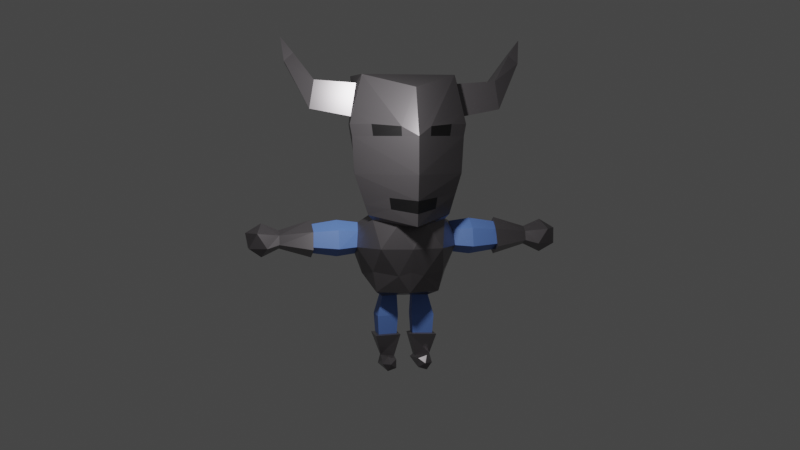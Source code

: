 # Source: KnightCharacter.blend  (saved by Blender 2.83.19; exported with 4.5.12 LTS)
import bpy
from mathutils import Matrix  # noqa: F401  (used for matrix-valued properties, if any)

bpy.ops.wm.read_factory_settings(use_empty=True)
scene = bpy.context.scene
scene.name = 'Idle'

# ---- collections
col_knightcharacter = bpy.data.collections.new('KnightCharacter'); scene.collection.children.link(col_knightcharacter)

# ---- materials (node trees are filled in below, after node groups)
mat_armor_color = bpy.data.materials.new('Armor Color')
mat_armor_color.use_transparent_shadow = False
mat_eyemouthcolor = bpy.data.materials.new('EyeMouthColor')
mat_eyemouthcolor.use_transparent_shadow = False
mat_highlights = bpy.data.materials.new('Highlights')
mat_highlights.use_transparent_shadow = False

# ---- material node trees
mat_armor_color.use_nodes = True; mat_armor_color.node_tree.nodes.clear()
_N = mat_armor_color.node_tree.nodes; _L = mat_armor_color.node_tree.links
n0 = _N.new('ShaderNodeBsdfPrincipled'); n0.name = 'Principled BSDF'; n0.location = (10, 300)
n0.distribution = 'GGX'
n0.subsurface_method = 'BURLEY'
n0.inputs[0].default_value = (0.1812, 0.1683, 0.1779, 1.0)
n0.inputs[1].default_value = 0.6955
n0.inputs[2].default_value = 0.3136
n0.inputs[3].default_value = 1.45
n0.inputs[27].default_value = (0.0, 0.0, 0.0, 1.0)
n0.inputs[28].default_value = 1.0
n1 = _N.new('ShaderNodeOutputMaterial'); n1.name = 'Material Output'; n1.location = (300, 300)
_L.new(n0.outputs[0], n1.inputs[0])
n1.is_active_output = True
mat_eyemouthcolor.use_nodes = True; mat_eyemouthcolor.node_tree.nodes.clear()
_N = mat_eyemouthcolor.node_tree.nodes; _L = mat_eyemouthcolor.node_tree.links
n0 = _N.new('ShaderNodeBsdfPrincipled'); n0.name = 'Principled BSDF'; n0.location = (10, 300)
n0.distribution = 'GGX'
n0.subsurface_method = 'BURLEY'
n0.inputs[0].default_value = (0.005605, 0.005182, 0.005605, 1.0)
n0.inputs[3].default_value = 1.45
n0.inputs[27].default_value = (0.0, 0.0, 0.0, 1.0)
n0.inputs[28].default_value = 1.0
n1 = _N.new('ShaderNodeOutputMaterial'); n1.name = 'Material Output'; n1.location = (300, 300)
_L.new(n0.outputs[0], n1.inputs[0])
n1.is_active_output = True
mat_highlights.use_nodes = True; mat_highlights.node_tree.nodes.clear()
_N = mat_highlights.node_tree.nodes; _L = mat_highlights.node_tree.links
n0 = _N.new('ShaderNodeBsdfPrincipled'); n0.name = 'Principled BSDF'; n0.location = (10, 300)
n0.distribution = 'GGX'
n0.subsurface_method = 'BURLEY'
n0.inputs[0].default_value = (0.1195, 0.2307, 0.6105, 1.0)
n0.inputs[3].default_value = 1.45
n0.inputs[27].default_value = (0.0, 0.0, 0.0, 1.0)
n0.inputs[28].default_value = 1.0
n1 = _N.new('ShaderNodeOutputMaterial'); n1.name = 'Material Output'; n1.location = (300, 300)
_L.new(n0.outputs[0], n1.inputs[0])
n1.is_active_output = True

# ---- world
world_world = bpy.data.worlds.new('World'); scene.world = world_world
world_world.use_nodes = True; world_world.node_tree.nodes.clear()
_N = world_world.node_tree.nodes; _L = world_world.node_tree.links
n0 = _N.new('ShaderNodeOutputWorld'); n0.name = 'World Output'; n0.location = (300, 300)
n1 = _N.new('ShaderNodeBackground'); n1.name = 'Background'; n1.location = (10, 300)
n1.inputs[0].default_value = (0.05088, 0.05088, 0.05088, 1.0)
_L.new(n1.outputs[0], n0.inputs[0])
n0.is_active_output = True
world_world.color = (0.05088, 0.05088, 0.05088)
world_world.use_sun_shadow = False
world_world.sun_shadow_jitter_overblur = 0.0

# ---- cameras
cam_camera = bpy.data.cameras.new('Camera')

# ---- lights
light_point = bpy.data.lights.new('Point', 'POINT')
light_point.transmission_factor = 0.0
light_point.energy = 500.0
light_point.shadow_soft_size = 0.25
light_point.shadow_maximum_resolution = 0.006
light_point.use_absolute_resolution = True

# ---- meshes
me_cube_001 = bpy.data.meshes.new('Cube.001')
me_cube_001.from_pydata([(0.5751, 0.8228, 4.688), (0.6093, 1.0, 4.16), (0.5208, 0.8622, 3.486), (0.5623, -0.3727, 2.938), (0.6891, 0.3333, 4.826), (0.6395, -0.3333, 4.826), (0.6402, 0.3333, 3.493), (0.7434, -0.3333, 3.493), (0.6402, 0.3333, 4.16), (0.8038, -0.3333, 4.16), (0.6524, 0.3333, 4.326), (0.7627, -0.3333, 4.326), (0.6769, 0.3333, 4.66), (0.6806, -0.3333, 4.66), (0.6993, 0.2171, 4.71), (0.7023, 0.2171, 4.264), (0.776, -0.2285, 4.264), (0.7018, -0.2285, 4.71), (1.257, 0.2373, 4.755), (1.259, 0.2373, 4.366), (1.324, -0.1518, 4.366), (1.259, -0.1518, 4.755), (1.512, 0.1636, 5.118), (1.62, 0.1784, 4.991), (1.641, 0.02083, 5.009), (1.512, 0.04493, 5.119), (1.679, 0.1222, 5.34), (0.7736, -0.3333, 4.001), (0.5467, -0.5466, 4.16), (0.5261, -0.5466, 4.001), (0.1995, -0.8333, 4.129), (0.1934, -0.8333, 4.001), (0.2005, -0.6169, 2.814), (0.0, 0.7178, 2.977), (-0.5751, 0.8228, 4.688), (0.0, 0.8228, 4.688), (0.0, -0.8066, 4.642), (-0.6093, 1.0, 4.16), (-0.5208, 0.8622, 3.486), (0.0, -1.0, 3.493), (0.0, 1.0, 4.16), (0.0, 0.8622, 3.486), (-0.5623, -0.3727, 2.938), (-0.6891, 0.3333, 4.826), (-0.6395, -0.3333, 4.826), (0.0, 0.3333, 4.826), (0.0, -0.3333, 4.826), (-0.6402, 0.3333, 3.493), (-0.7434, -0.3333, 3.493), (-0.6402, 0.3333, 4.16), (-0.8038, -0.3333, 4.16), (-0.6524, 0.3333, 4.326), (-0.7627, -0.3333, 4.326), (-0.6769, 0.3333, 4.66), (-0.6806, -0.3333, 4.66), (-0.6993, 0.2171, 4.71), (-0.7023, 0.2171, 4.264), (-0.776, -0.2285, 4.264), (-0.7018, -0.2285, 4.71), (-1.257, 0.2373, 4.755), (-1.259, 0.2373, 4.366), (-1.324, -0.1518, 4.366), (-1.259, -0.1518, 4.755), (-1.512, 0.1636, 5.118), (-1.62, 0.1784, 4.991), (-1.641, 0.02083, 5.009), (-1.512, 0.04493, 5.119), (-1.679, 0.1222, 5.34), (-0.4991, -0.3626, 2.871), (-0.7736, -0.3333, 4.001), (0.0, -1.0, 4.001), (-0.5467, -0.5466, 4.16), (-0.5261, -0.5466, 4.001), (-0.1995, -0.8333, 4.129), (-0.1934, -0.8333, 4.001), (-0.3618, 0.294, 2.938), (-0.2005, -0.6169, 2.814), (0.0, -0.609, 2.81), (0.6529, -0.353, 3.215), (0.0, -0.9606, 3.153), (0.6076, -0.3629, 3.077), (0.0, -0.9409, 2.983), (0.3264, -0.6568, 3.184), (0.3038, -0.6519, 3.03), (-0.6529, -0.353, 3.215), (-0.6076, -0.3629, 3.077), (-0.3264, -0.6568, 3.184), (-0.3038, -0.6519, 3.03), (0.4914, -0.3336, 2.162), (0.4914, 0.3336, 2.162), (0.2005, 0.5269, 2.814), (0.6487, 0.0, 2.814), (0.4349, -0.2797, 1.873), (0.1714, -0.5134, 2.112), (0.5887, 5.406e-10, 2.112), (0.291, 0.2797, 1.873), (0.1714, 0.4515, 2.146), (0.6898, -0.2047, 2.49), (0.6898, 0.2047, 2.49), (0.4263, -0.5802, 2.49), (0.4263, 0.5097, 2.49), (0.4991, -0.3626, 2.871), (0.4247, 0.3626, 2.871), (0.9394, 0.2652, 2.472), (0.9412, -1.397e-09, 2.851), (0.9394, -0.2652, 2.472), (0.6692, -0.1556, 2.705), (0.9403, -0.2016, 2.724), (0.6692, 0.1556, 2.705), (0.9403, 0.2016, 2.724), (0.6898, 6.993e-10, 2.383), (0.9394, 0.0, 2.348), (1.278, 0.2243, 2.49), (1.279, -0.1705, 2.704), (1.279, 0.1705, 2.704), (1.295, -1.397e-09, 2.857), (1.293, -0.2727, 2.467), (1.293, 0.0, 2.34), (1.735, 0.1333, 2.532), (1.735, -0.1333, 2.532), (1.736, 0.1013, 2.659), (1.972, -0.006855, 2.358), (2.147, -0.1229, 2.486), (1.905, -0.1946, 2.486), (1.734, -0.006855, 2.472), (1.905, 0.1809, 2.486), (2.147, 0.1092, 2.486), (2.039, -0.1946, 2.693), (1.736, -0.1013, 2.659), (2.039, 0.1809, 2.693), (2.188, -0.006855, 2.693), (1.972, -0.006855, 2.821), (1.736, -1.029e-07, 2.722), (0.109, -0.06715, 1.797), (0.109, 0.06715, 1.797), (0.3221, -0.1146, 1.798), (0.3221, 0.1146, 1.798), (0.09818, -0.09325, 1.521), (0.09818, 0.09325, 1.521), (0.3942, -0.1592, 1.522), (0.3942, 0.1592, 1.522), (0.3618, 0.294, 2.938), (0.4621, -0.03938, 2.938), (0.1141, -0.08325, 1.263), (0.1141, 0.08325, 1.263), (0.3783, -0.1421, 1.264), (0.3783, 0.1421, 1.264), (0.06591, -0.1136, 1.25), (0.06591, 0.1136, 1.25), (0.4265, -0.1938, 1.252), (0.4265, 0.1938, 1.252), (0.152, -0.08829, 0.9489), (0.1461, 0.06308, 0.9381), (0.3463, -0.1076, 0.9731), (0.3146, 0.1076, 0.9391), (0.2418, 0.1314, 0.8938), (0.3467, 0.1053, 0.8183), (0.2017, 0.1053, 0.7712), (0.112, 0.1053, 0.8946), (0.2745, -0.2649, 0.7709), (0.1562, -0.2649, 0.8093), (0.1562, -0.2649, 0.9337), (0.2745, -0.2649, 0.9721), (0.3475, -0.2649, 0.8715), (0.2418, -0.3261, 0.8715), (0.2491, -0.09797, 0.961), (1.29, 0.2098, 2.498), (1.292, -1.105e-09, 2.798), (1.29, -0.2098, 2.498), (1.291, -0.1595, 2.698), (1.291, 0.1595, 2.698), (1.29, 0.0, 2.4), (0.0, -0.9212, 2.813), (0.0, -0.3727, 2.938), (0.0, 0.0, 1.784), (-0.4914, -0.3336, 2.162), (0.0, -0.5398, 2.162), (0.0, 0.4779, 2.195), (-0.4914, 0.3336, 2.162), (-0.2005, 0.5269, 2.814), (-0.6487, 0.0, 2.814), (0.0, -0.4526, 1.873), (-0.4349, -0.2797, 1.873), (-0.1714, -0.5134, 2.112), (-0.5887, 5.406e-10, 2.112), (-0.291, 0.2797, 1.873), (0.0, 0.3907, 1.906), (-0.1714, 0.4515, 2.146), (-0.6898, -0.2047, 2.49), (-0.6898, 0.2047, 2.49), (0.0, -0.6725, 2.49), (-0.4263, -0.5802, 2.49), (-0.4263, 0.5097, 2.49), (0.0, 0.5886, 2.49), (0.0, 0.5097, 2.871), (-0.4247, 0.3626, 2.871), (-0.9394, 0.2652, 2.472), (-0.9412, -1.397e-09, 2.851), (-0.9394, -0.2652, 2.472), (-0.6692, -0.1556, 2.705), (-0.9403, -0.2016, 2.724), (-0.6692, 0.1556, 2.705), (-0.9403, 0.2016, 2.724), (-0.6898, 6.993e-10, 2.383), (-0.9394, 0.0, 2.348), (-1.278, 0.2243, 2.49), (-1.279, -0.1705, 2.704), (-1.279, 0.1705, 2.704), (-1.295, -1.397e-09, 2.857), (-1.293, -0.2727, 2.467), (-1.293, 0.0, 2.34), (-1.735, 0.1333, 2.532), (-1.735, -0.1333, 2.532), (-1.736, 0.1013, 2.659), (-1.972, -0.006855, 2.358), (-2.147, -0.1229, 2.486), (-1.905, -0.1946, 2.486), (-1.734, -0.006855, 2.472), (-1.905, 0.1809, 2.486), (-2.147, 0.1092, 2.486), (-2.039, -0.1946, 2.693), (-1.736, -0.1013, 2.659), (-2.039, 0.1809, 2.693), (-2.188, -0.006855, 2.693), (-1.972, -0.006855, 2.821), (-1.736, -1.029e-07, 2.722), (-0.109, -0.06715, 1.797), (-0.109, 0.06715, 1.797), (-0.3221, -0.1146, 1.798), (-0.3221, 0.1146, 1.798), (-0.09818, -0.09325, 1.521), (-0.09818, 0.09325, 1.521), (-0.3942, -0.1592, 1.522), (-0.3942, 0.1592, 1.522), (0.0, 0.4487, 2.938), (-0.4621, -0.03938, 2.938), (-0.1141, -0.08325, 1.263), (-0.1141, 0.08325, 1.263), (-0.3783, -0.1421, 1.264), (-0.3783, 0.1421, 1.264), (-0.06591, -0.1136, 1.25), (-0.06591, 0.1136, 1.25), (-0.4265, -0.1938, 1.252), (-0.4265, 0.1938, 1.252), (-0.152, -0.08829, 0.9489), (-0.1461, 0.06308, 0.9381), (-0.3463, -0.1076, 0.9731), (-0.3146, 0.1076, 0.9391), (-0.2418, 0.1314, 0.8938), (-0.3467, 0.1053, 0.8183), (-0.2017, 0.1053, 0.7712), (-0.112, 0.1053, 0.8946), (-0.2745, -0.2649, 0.7709), (-0.1562, -0.2649, 0.8093), (-0.1562, -0.2649, 0.9337), (-0.2745, -0.2649, 0.9721), (-0.3475, -0.2649, 0.8715), (-0.2418, -0.3261, 0.8715), (-0.2491, -0.09797, 0.961), (-1.29, 0.2098, 2.498), (-1.292, -1.105e-09, 2.798), (-1.29, -0.2098, 2.498), (-1.291, -0.1595, 2.698), (-1.291, 0.1595, 2.698), (-1.29, 0.0, 2.4)], [], [(40, 35, 0, 1), (9, 11, 13, 5, 36, 70, 30, 28), (5, 46, 36), (31, 30, 70), (33, 41, 2), (41, 40, 1, 2), (2, 1, 8, 6), (6, 8, 9, 27, 7), (33, 2, 6, 141), (141, 6, 7, 78, 80, 3, 142), (0, 35, 45, 4), (4, 45, 46, 5), (33, 141, 234), (1, 0, 4, 12, 10, 8), (10, 12, 14, 15), (4, 5, 13, 17, 14, 12), (15, 16, 11, 9, 8, 10), (16, 17, 13, 11), (14, 17, 21, 18), (18, 21, 25, 22), (16, 15, 19, 20), (15, 14, 18, 19), (17, 16, 20, 21), (25, 24, 26), (19, 18, 22, 23), (21, 20, 24, 25), (20, 19, 23, 24), (24, 23, 26), (22, 25, 26), (23, 22, 26), (7, 27, 29, 31, 70, 39), (27, 9, 28, 29), (29, 28, 30, 31), (32, 101, 3, 172, 77), (142, 3, 101), (40, 37, 34, 35), (50, 71, 73, 70, 36, 44, 54, 52), (44, 36, 46), (74, 70, 73), (33, 38, 41), (41, 38, 37, 40), (38, 47, 49, 37), (47, 48, 69, 50, 49), (33, 75, 47, 38), (75, 235, 42, 85, 84, 48, 47), (34, 43, 45, 35), (43, 44, 46, 45), (33, 234, 75), (37, 49, 51, 53, 43, 34), (51, 56, 55, 53), (43, 53, 55, 58, 54, 44), (56, 51, 49, 50, 52, 57), (57, 52, 54, 58), (55, 59, 62, 58), (59, 63, 66, 62), (57, 61, 60, 56), (56, 60, 59, 55), (58, 62, 61, 57), (66, 67, 65), (60, 64, 63, 59), (62, 66, 65, 61), (61, 65, 64, 60), (65, 67, 64), (63, 67, 66), (64, 67, 63), (48, 39, 70, 74, 72, 69), (69, 72, 71, 50), (72, 74, 73, 71), (81, 87, 85, 42, 172), (172, 42, 68, 76, 77), (235, 68, 42), (39, 79, 82, 78, 7), (78, 82, 83, 80), (82, 79, 81, 83), (80, 83, 81, 172, 3), (39, 48, 84, 86, 79), (86, 84, 85, 87), (79, 86, 87, 81), (173, 3, 172), (234, 141, 142, 3, 173), (174, 133, 135, 92, 181), (88, 92, 94), (174, 186, 95, 136, 134), (88, 94, 97), (176, 93, 190), (89, 96, 100), (88, 97, 99), (89, 100, 98), (98, 102, 91, 108), (98, 100, 102), (100, 90, 102), (193, 194, 90), (190, 32, 77), (99, 101, 32), (99, 97, 101), (97, 106, 91, 101), (100, 193, 90), (100, 96, 193), (96, 177, 193), (190, 99, 32), (190, 93, 99), (93, 88, 99), (110, 98, 103, 111), (97, 94, 98, 110), (94, 89, 98), (95, 96, 89), (95, 186, 96), (186, 177, 96), (94, 95, 89), (94, 92, 95), (133, 174, 134), (181, 93, 176), (181, 92, 93), (92, 88, 93), (109, 104, 167, 170), (106, 97, 105, 107), (108, 91, 104, 109), (91, 106, 107, 104), (98, 108, 109, 103), (97, 110, 111, 105), (111, 103, 166, 171), (105, 111, 171, 168), (103, 109, 170, 166), (107, 105, 168, 169), (104, 107, 169, 167), (117, 112, 118, 124), (114, 115, 132, 120), (116, 117, 124, 119), (115, 113, 128, 132), (113, 116, 119, 128), (112, 114, 120, 118), (121, 122, 123), (122, 121, 126), (121, 123, 124), (121, 124, 125), (121, 125, 126), (122, 126, 130), (123, 122, 127), (124, 123, 128, 119), (125, 124, 118, 120), (126, 125, 129), (122, 130, 127), (123, 127, 128), (125, 120, 129), (126, 129, 130), (127, 130, 131), (128, 127, 131), (120, 132, 128, 131), (129, 120, 131), (130, 129, 131), (134, 136, 140, 138), (92, 135, 136, 95), (133, 134, 138, 137), (136, 135, 139, 140), (135, 133, 137, 139), (90, 194, 234), (90, 234, 141, 102), (101, 91, 142), (142, 91, 141), (91, 102, 141), (140, 139, 145, 146), (139, 137, 143, 145), (138, 140, 146, 144), (137, 138, 144, 143), (146, 145, 149, 150), (145, 143, 147, 149), (144, 146, 150, 148), (143, 144, 148, 147), (148, 150, 154, 152), (147, 148, 152, 151), (150, 149, 153, 154), (149, 147, 151, 165, 153), (155, 156, 157), (156, 155, 154), (155, 157, 158), (155, 158, 152), (155, 152, 154), (156, 154, 163), (157, 156, 159), (158, 157, 160), (152, 158, 161, 151), (154, 152, 165, 162, 153), (156, 163, 159), (157, 159, 160), (158, 160, 161), (152, 151, 161, 162, 165), (154, 153, 162, 163), (159, 163, 164), (160, 159, 164), (161, 160, 164), (162, 161, 164), (163, 162, 164), (169, 113, 115, 167), (116, 113, 169, 168), (171, 117, 116, 168), (112, 117, 171, 166), (114, 112, 166, 170), (115, 114, 170, 167), (173, 172, 42), (234, 173, 42, 235, 75), (174, 181, 182, 228, 226), (175, 184, 182), (174, 227, 229, 185, 186), (175, 188, 184), (176, 190, 183), (178, 192, 187), (175, 191, 188), (178, 189, 192), (189, 201, 180, 195), (189, 195, 192), (192, 195, 179), (193, 179, 194), (190, 77, 76), (191, 76, 68), (191, 68, 188), (188, 68, 180, 199), (192, 179, 193), (192, 193, 187), (187, 193, 177), (190, 76, 191), (190, 191, 183), (183, 191, 175), (203, 204, 196, 189), (188, 203, 189, 184), (184, 189, 178), (185, 178, 187), (185, 187, 186), (186, 187, 177), (184, 178, 185), (184, 185, 182), (226, 227, 174), (181, 176, 183), (181, 183, 182), (182, 183, 175), (202, 263, 260, 197), (199, 200, 198, 188), (201, 202, 197, 180), (180, 197, 200, 199), (189, 196, 202, 201), (188, 198, 204, 203), (204, 264, 259, 196), (198, 261, 264, 204), (196, 259, 263, 202), (200, 262, 261, 198), (197, 260, 262, 200), (210, 217, 211, 205), (207, 213, 225, 208), (209, 212, 217, 210), (208, 225, 221, 206), (206, 221, 212, 209), (205, 211, 213, 207), (214, 216, 215), (215, 219, 214), (214, 217, 216), (214, 218, 217), (214, 219, 218), (215, 223, 219), (216, 220, 215), (217, 212, 221, 216), (218, 213, 211, 217), (219, 222, 218), (215, 220, 223), (216, 221, 220), (218, 222, 213), (219, 223, 222), (220, 224, 223), (221, 224, 220), (213, 224, 221, 225), (222, 224, 213), (223, 224, 222), (227, 231, 233, 229), (182, 185, 229, 228), (226, 230, 231, 227), (229, 233, 232, 228), (228, 232, 230, 226), (179, 234, 194), (179, 195, 75, 234), (68, 235, 180), (235, 75, 180), (180, 75, 195), (233, 239, 238, 232), (232, 238, 236, 230), (231, 237, 239, 233), (230, 236, 237, 231), (239, 243, 242, 238), (238, 242, 240, 236), (237, 241, 243, 239), (236, 240, 241, 237), (241, 245, 247, 243), (240, 244, 245, 241), (243, 247, 246, 242), (242, 246, 258, 244, 240), (248, 250, 249), (249, 247, 248), (248, 251, 250), (248, 245, 251), (248, 247, 245), (249, 256, 247), (250, 252, 249), (251, 253, 250), (245, 244, 254, 251), (247, 246, 255, 258, 245), (249, 252, 256), (250, 253, 252), (251, 254, 253), (245, 258, 255, 254, 244), (247, 256, 255, 246), (252, 257, 256), (253, 257, 252), (254, 257, 253), (255, 257, 254), (256, 257, 255), (262, 260, 208, 206), (209, 261, 262, 206), (264, 261, 209, 210), (205, 259, 264, 210), (207, 263, 259, 205), (208, 260, 263, 207)])
me_cube_001.polygons.foreach_set('material_index', [0, 0, 0, 0, 0, 0, 0, 0, 0, 0, 0, 0, 0, 0, 0, 0, 0, 0, 0, 0, 0, 0, 0, 0, 0, 0, 0, 0, 0, 0, 0, 0, 1, 0, 0, 0, 0, 0, 0, 0, 0, 0, 0, 0, 0, 0, 0, 0, 0, 0, 0, 0, 0, 0, 0, 0, 0, 0, 0, 0, 0, 0, 0, 0, 0, 0, 0, 1, 0, 0, 0, 0, 0, 1, 0, 0, 0, 1, 0, 0, 0, 0, 0, 0, 0, 0, 0, 0, 0, 0, 0, 0, 0, 0, 0, 0, 0, 0, 0, 0, 0, 0, 2, 0, 0, 0, 0, 0, 0, 0, 0, 0, 0, 0, 2, 2, 2, 2, 2, 2, 2, 2, 2, 2, 2, 0, 0, 0, 0, 0, 0, 0, 0, 0, 0, 0, 0, 0, 0, 0, 0, 0, 0, 0, 0, 0, 0, 0, 0, 0, 2, 0, 2, 2, 2, 0, 0, 0, 0, 0, 2, 2, 2, 2, 0, 0, 0, 0, 0, 0, 0, 0, 0, 0, 0, 0, 0, 0, 0, 0, 0, 0, 0, 0, 0, 0, 0, 0, 0, 0, 0, 0, 0, 0, 0, 0, 0, 0, 0, 0, 0, 0, 0, 0, 0, 0, 0, 0, 0, 0, 0, 0, 0, 0, 0, 0, 0, 0, 0, 0, 0, 0, 2, 0, 0, 0, 0, 0, 0, 0, 0, 0, 0, 0, 2, 2, 2, 2, 2, 2, 2, 2, 2, 2, 2, 0, 0, 0, 0, 0, 0, 0, 0, 0, 0, 0, 0, 0, 0, 0, 0, 0, 0, 0, 0, 0, 0, 0, 0, 0, 2, 0, 2, 2, 2, 0, 0, 0, 0, 0, 2, 2, 2, 2, 0, 0, 0, 0, 0, 0, 0, 0, 0, 0, 0, 0, 0, 0, 0, 0, 0, 0, 0, 0, 0, 0, 0, 0, 0, 0, 0, 0, 0, 0, 0, 0, 0, 0])
_uv = me_cube_001.uv_layers.new(name='UVMap')
_uv.uv.foreach_set('vector', [0.5417, 0.375, 0.625, 0.375, 0.625, 0.5, 0.5417, 0.5, 0.5417, 0.6667, 0.5625, 0.6667, 0.6042, 0.6667, 0.625, 0.6667, 0.625, 0.75, 0.516, 0.75, 0.5338, 0.7292, 0.5417, 0.6933, 0.625, 0.6667, 0.75, 0.6667, 0.625, 0.75, 0.5, 0.7292, 0.5338, 0.7292, 0.5, 0.75, 0.375, 0.375, 0.4583, 0.375, 0.4583, 0.5, 0.4583, 0.375, 0.5417, 0.375, 0.5417, 0.5, 0.4583, 0.5, 0.4583, 0.5, 0.5417, 0.5, 0.5417, 0.5833, 0.4583, 0.5833, 0.4583, 0.5833, 0.5417, 0.5833, 0.5417, 0.6667, 0.5, 0.6667, 0.4583, 0.6667, 0.375, 0.5, 0.4583, 0.5, 0.4583, 0.5833, 0.375, 0.5833, 0.375, 0.5833, 0.4583, 0.5833, 0.4583, 0.6667, 0.4167, 0.6667, 0.3958, 0.6667, 0.375, 0.6667, 0.375, 0.625, 0.625, 0.5, 0.75, 0.5, 0.75, 0.5833, 0.625, 0.5833, 0.625, 0.5833, 0.75, 0.5833, 0.75, 0.6667, 0.625, 0.6667, 0.375, 0.5, 0.375, 0.5833, 0.25, 0.5833, 0.5417, 0.5, 0.625, 0.5, 0.625, 0.5833, 0.6042, 0.5833, 0.5625, 0.5833, 0.5417, 0.5833, 0.5625, 0.5833, 0.6042, 0.5833, 0.6042, 0.6042, 0.5625, 0.6042, 0.625, 0.5833, 0.625, 0.6667, 0.6042, 0.6667, 0.6042, 0.6458, 0.6042, 0.6042, 0.6042, 0.5833, 0.5625, 0.6042, 0.5625, 0.6458, 0.5625, 0.6667, 0.5417, 0.6667, 0.5417, 0.5833, 0.5625, 0.5833, 0.5625, 0.6458, 0.6042, 0.6458, 0.6042, 0.6667, 0.5625, 0.6667, 0.6042, 0.6042, 0.6042, 0.6458, 0.6042, 0.6458, 0.6042, 0.6042, 0.6042, 0.6042, 0.6042, 0.6458, 0.6042, 0.6458, 0.6042, 0.6042, 0.5625, 0.6458, 0.5625, 0.6042, 0.5625, 0.6042, 0.5625, 0.6458, 0.5625, 0.6042, 0.6042, 0.6042, 0.6042, 0.6042, 0.5625, 0.6042, 0.6042, 0.6458, 0.5625, 0.6458, 0.5625, 0.6458, 0.6042, 0.6458, 0.6042, 0.6458, 0.5625, 0.6458, 0.6042, 0.6458, 0.5625, 0.6042, 0.6042, 0.6042, 0.6042, 0.6042, 0.5625, 0.6042, 0.6042, 0.6458, 0.5625, 0.6458, 0.5625, 0.6458, 0.6042, 0.6458, 0.5625, 0.6458, 0.5625, 0.6042, 0.5625, 0.6042, 0.5625, 0.6458, 0.5625, 0.6458, 0.5625, 0.6042, 0.5625, 0.6458, 0.6042, 0.6042, 0.6042, 0.6458, 0.6042, 0.6042, 0.5625, 0.6042, 0.6042, 0.6042, 0.5625, 0.6042, 0.4583, 0.6667, 0.5, 0.6667, 0.5, 0.6933, 0.5, 0.7292, 0.5, 0.75, 0.4583, 0.75, 0.5, 0.6667, 0.5417, 0.6667, 0.5417, 0.6933, 0.5, 0.6933, 0.5, 0.6933, 0.5417, 0.6933, 0.5338, 0.7292, 0.5, 0.7292, 0.8182, 0.3149, 0.0, 0.0, 0.375, 0.6667, 0.25, 0.75, 0.9018, 0.3023, 0.0, 0.0, 0.0, 0.0, 0.0, 0.0, 0.5417, 0.375, 0.5417, 0.5, 0.625, 0.5, 0.625, 0.375, 0.5417, 0.6667, 0.5417, 0.6933, 0.5338, 0.7292, 0.516, 0.75, 0.625, 0.75, 0.625, 0.6667, 0.6042, 0.6667, 0.5625, 0.6667, 0.625, 0.6667, 0.625, 0.75, 0.75, 0.6667, 0.5, 0.7292, 0.5, 0.75, 0.5338, 0.7292, 0.375, 0.375, 0.4583, 0.5, 0.4583, 0.375, 0.4583, 0.375, 0.4583, 0.5, 0.5417, 0.5, 0.5417, 0.375, 0.4583, 0.5, 0.4583, 0.5833, 0.5417, 0.5833, 0.5417, 0.5, 0.4583, 0.5833, 0.4583, 0.6667, 0.5, 0.6667, 0.5417, 0.6667, 0.5417, 0.5833, 0.375, 0.5, 0.375, 0.5833, 0.4583, 0.5833, 0.4583, 0.5, 0.375, 0.5833, 0.375, 0.625, 0.375, 0.6667, 0.3958, 0.6667, 0.4167, 0.6667, 0.4583, 0.6667, 0.4583, 0.5833, 0.625, 0.5, 0.625, 0.5833, 0.75, 0.5833, 0.75, 0.5, 0.625, 0.5833, 0.625, 0.6667, 0.75, 0.6667, 0.75, 0.5833, 0.375, 0.5, 0.25, 0.5833, 0.375, 0.5833, 0.5417, 0.5, 0.5417, 0.5833, 0.5625, 0.5833, 0.6042, 0.5833, 0.625, 0.5833, 0.625, 0.5, 0.5625, 0.5833, 0.5625, 0.6042, 0.6042, 0.6042, 0.6042, 0.5833, 0.625, 0.5833, 0.6042, 0.5833, 0.6042, 0.6042, 0.6042, 0.6458, 0.6042, 0.6667, 0.625, 0.6667, 0.5625, 0.6042, 0.5625, 0.5833, 0.5417, 0.5833, 0.5417, 0.6667, 0.5625, 0.6667, 0.5625, 0.6458, 0.5625, 0.6458, 0.5625, 0.6667, 0.6042, 0.6667, 0.6042, 0.6458, 0.6042, 0.6042, 0.6042, 0.6042, 0.6042, 0.6458, 0.6042, 0.6458, 0.6042, 0.6042, 0.6042, 0.6042, 0.6042, 0.6458, 0.6042, 0.6458, 0.5625, 0.6458, 0.5625, 0.6458, 0.5625, 0.6042, 0.5625, 0.6042, 0.5625, 0.6042, 0.5625, 0.6042, 0.6042, 0.6042, 0.6042, 0.6042, 0.6042, 0.6458, 0.6042, 0.6458, 0.5625, 0.6458, 0.5625, 0.6458, 0.6042, 0.6458, 0.6042, 0.6458, 0.5625, 0.6458, 0.5625, 0.6042, 0.5625, 0.6042, 0.6042, 0.6042, 0.6042, 0.6042, 0.6042, 0.6458, 0.6042, 0.6458, 0.5625, 0.6458, 0.5625, 0.6458, 0.5625, 0.6458, 0.5625, 0.6458, 0.5625, 0.6042, 0.5625, 0.6042, 0.5625, 0.6458, 0.5625, 0.6458, 0.5625, 0.6042, 0.6042, 0.6042, 0.6042, 0.6042, 0.6042, 0.6458, 0.5625, 0.6042, 0.5625, 0.6042, 0.6042, 0.6042, 0.4583, 0.6667, 0.4583, 0.75, 0.5, 0.75, 0.5, 0.7292, 0.5, 0.6933, 0.5, 0.6667, 0.5, 0.6667, 0.5, 0.6933, 0.5417, 0.6933, 0.5417, 0.6667, 0.5, 0.6933, 0.5, 0.7292, 0.5338, 0.7292, 0.5417, 0.6933, 0.3958, 0.75, 0.3958, 0.7083, 0.3958, 0.6667, 0.375, 0.6667, 0.375, 0.75, 0.25, 0.75, 0.375, 0.6667, 0.7273, 0.3149, 0.8182, 0.3149, 0.9018, 0.3023, 0.0, 0.0, 0.0, 0.0, 0.0, 0.0, 0.4583, 0.75, 0.4167, 0.75, 0.4167, 0.7083, 0.4167, 0.6667, 0.4583, 0.6667, 0.4167, 0.6667, 0.4167, 0.7083, 0.3958, 0.7083, 0.3958, 0.6667, 0.4167, 0.7083, 0.4167, 0.75, 0.3958, 0.75, 0.3958, 0.7083, 0.3958, 0.6667, 0.3958, 0.7083, 0.3958, 0.75, 0.375, 0.75, 0.375, 0.6667, 0.4583, 0.75, 0.4583, 0.6667, 0.4167, 0.6667, 0.4167, 0.7083, 0.4167, 0.75, 0.4167, 0.7083, 0.4167, 0.6667, 0.3958, 0.6667, 0.3958, 0.7083, 0.4167, 0.75, 0.4167, 0.7083, 0.3958, 0.7083, 0.3958, 0.75, 0.25, 0.6667, 0.375, 0.6667, 0.25, 0.75, 0.25, 0.5833, 0.375, 0.5833, 0.375, 0.625, 0.375, 0.6667, 0.25, 0.6667, 0.8182, 0.0, 0.8098, 0.01447, 0.7913, 0.0466, 0.7727, 0.07873, 0.8636, 0.07873, 0.7273, 0.1575, 0.6818, 0.07873, 0.6364, 0.1575, 0.4545, 0.0, 0.4091, 0.07873, 0.5, 0.07873, 0.4814, 0.0466, 0.4629, 0.01447, 0.7273, 0.1575, 0.6364, 0.1575, 0.6818, 0.2362, 0.9091, 0.1575, 0.8182, 0.1575, 0.8636, 0.2362, 0.5455, 0.1575, 0.4545, 0.1575, 0.5, 0.2362, 0.7273, 0.1575, 0.6818, 0.2362, 0.7727, 0.2362, 0.5455, 0.1575, 0.5, 0.2362, 0.5909, 0.2362, 0.5909, 0.2362, 0.5455, 0.3149, 0.6364, 0.3149, 0.6136, 0.2756, 0.5909, 0.2362, 0.5, 0.2362, 0.5455, 0.3149, 0.5, 0.2362, 0.4545, 0.3149, 0.5455, 0.3149, 0.4091, 0.2362, 0.3636, 0.3149, 0.4545, 0.3149, 0.8636, 0.2362, 0.8182, 0.3149, 0.9018, 0.3023, 0.7727, 0.2362, 0.7273, 0.3149, 0.8182, 0.3149, 0.7727, 0.2362, 0.6818, 0.2362, 0.7273, 0.3149, 0.6818, 0.2362, 0.6591, 0.2756, 0.6364, 0.3149, 0.7273, 0.3149, 0.5, 0.2362, 0.4091, 0.2362, 0.4545, 0.3149, 0.5, 0.2362, 0.4545, 0.1575, 0.4091, 0.2362, 0.4545, 0.1575, 0.3636, 0.1575, 0.4091, 0.2362, 0.8636, 0.2362, 0.7727, 0.2362, 0.8182, 0.3149, 0.8636, 0.2362, 0.8182, 0.1575, 0.7727, 0.2362, 0.8182, 0.1575, 0.7273, 0.1575, 0.7727, 0.2362, 0.6364, 0.2362, 0.5909, 0.2362, 0.5909, 0.2362, 0.6364, 0.2362, 0.6818, 0.2362, 0.6364, 0.1575, 0.5909, 0.2362, 0.6364, 0.2362, 0.6364, 0.1575, 0.5455, 0.1575, 0.5909, 0.2362, 0.5, 0.07873, 0.4545, 0.1575, 0.5455, 0.1575, 0.5, 0.07873, 0.4091, 0.07873, 0.4545, 0.1575, 0.4091, 0.07873, 0.3636, 0.1575, 0.4545, 0.1575, 0.6364, 0.1575, 0.5909, 0.07873, 0.5455, 0.1575, 0.6364, 0.1575, 0.6818, 0.07873, 0.5909, 0.07873, 0.6447, 0.01447, 0.6364, 0.0, 0.628, 0.01447, 0.8636, 0.07873, 0.8182, 0.1575, 0.9091, 0.1575, 0.8636, 0.07873, 0.7727, 0.07873, 0.8182, 0.1575, 0.7727, 0.07873, 0.7273, 0.1575, 0.8182, 0.1575, 0.6136, 0.2756, 0.6364, 0.3149, 0.6364, 0.3149, 0.6136, 0.2756, 0.6591, 0.2756, 0.6818, 0.2362, 0.6818, 0.2362, 0.6591, 0.2756, 0.6136, 0.2756, 0.6364, 0.3149, 0.6364, 0.3149, 0.6136, 0.2756, 0.6364, 0.3149, 0.6591, 0.2756, 0.6591, 0.2756, 0.6364, 0.3149, 0.5909, 0.2362, 0.6136, 0.2756, 0.6136, 0.2756, 0.5909, 0.2362, 0.6818, 0.2362, 0.6364, 0.2362, 0.6364, 0.2362, 0.6818, 0.2362, 0.6364, 0.2362, 0.5909, 0.2362, 0.5909, 0.2362, 0.6364, 0.2362, 0.6818, 0.2362, 0.6364, 0.2362, 0.6364, 0.2362, 0.6818, 0.2362, 0.5909, 0.2362, 0.6136, 0.2756, 0.6136, 0.2756, 0.5909, 0.2362, 0.6591, 0.2756, 0.6818, 0.2362, 0.6818, 0.2362, 0.6591, 0.2756, 0.6364, 0.3149, 0.6591, 0.2756, 0.6591, 0.2756, 0.6364, 0.3149, 0.6364, 0.2362, 0.5909, 0.2362, 0.5909, 0.2362, 0.6364, 0.2362, 0.6136, 0.2756, 0.6364, 0.3149, 0.6364, 0.3149, 0.6136, 0.2756, 0.6818, 0.2362, 0.6364, 0.2362, 0.6364, 0.2362, 0.6818, 0.2362, 0.6364, 0.3149, 0.6591, 0.2756, 0.6591, 0.2756, 0.6364, 0.3149, 0.6591, 0.2756, 0.6818, 0.2362, 0.6818, 0.2362, 0.6591, 0.2756, 0.5909, 0.2362, 0.6136, 0.2756, 0.6136, 0.2756, 0.5909, 0.2362, 0.8182, 0.0, 0.7273, 0.1575, 0.9091, 0.1575, 0.7273, 0.1575, 0.6364, 0.0, 0.5455, 0.1575, 0.09091, 0.0, 0.0, 0.1575, 0.1818, 0.1575, 0.2727, 0.0, 0.1818, 0.1575, 0.3636, 0.1575, 0.4545, 0.0, 0.3636, 0.1575, 0.5455, 0.1575, 0.7273, 0.1575, 0.5455, 0.1575, 0.6364, 0.3149, 0.9091, 0.1575, 0.7273, 0.1575, 0.8182, 0.3149, 0.1818, 0.1575, 0.0, 0.1575, 0.09091, 0.3149, 0.1364, 0.2362, 0.3636, 0.1575, 0.1818, 0.1575, 0.2273, 0.2362, 0.2727, 0.3149, 0.5455, 0.1575, 0.3636, 0.1575, 0.4545, 0.3149, 0.7273, 0.1575, 0.6364, 0.3149, 0.8182, 0.3149, 0.9091, 0.1575, 0.8182, 0.3149, 1.0, 0.3149, 0.3636, 0.1575, 0.2727, 0.3149, 0.4545, 0.3149, 0.5455, 0.1575, 0.4545, 0.3149, 0.6364, 0.3149, 0.8182, 0.3149, 0.6364, 0.3149, 0.7273, 0.4724, 1.0, 0.3149, 0.8182, 0.3149, 0.9091, 0.4724, 0.2727, 0.3149, 0.1818, 0.3149, 0.09091, 0.3149, 0.1818, 0.4724, 0.4545, 0.3149, 0.2727, 0.3149, 0.3636, 0.4724, 0.6364, 0.3149, 0.4545, 0.3149, 0.5455, 0.4724, 0.4629, 0.01447, 0.4814, 0.0466, 0.4814, 0.0466, 0.4629, 0.01447, 0.6818, 0.07873, 0.6633, 0.0466, 0.6095, 0.0466, 0.5909, 0.07873, 0.6447, 0.01447, 0.628, 0.01447, 0.628, 0.01447, 0.6447, 0.01447, 0.6095, 0.0466, 0.6633, 0.0466, 0.6633, 0.0466, 0.6095, 0.0466, 0.7913, 0.0466, 0.8098, 0.01447, 0.8098, 0.01447, 0.7913, 0.0466, 0.4545, 0.3149, 0.3636, 0.3149, 0.0, 0.0, 0.4545, 0.3149, 0.25, 0.5833, 0.375, 0.5833, 0.5455, 0.3149, 0.0, 0.0, 0.6364, 0.3149, 0.0, 0.0, 0.375, 0.625, 0.6364, 0.3149, 0.375, 0.5833, 0.6364, 0.3149, 0.5455, 0.3149, 0.375, 0.5833, 0.6095, 0.0466, 0.6633, 0.0466, 0.6633, 0.0466, 0.6095, 0.0466, 0.7913, 0.0466, 0.8098, 0.01447, 0.8098, 0.01447, 0.7913, 0.0466, 0.4629, 0.01447, 0.4814, 0.0466, 0.4814, 0.0466, 0.4629, 0.01447, 0.6447, 0.01447, 0.628, 0.01447, 0.628, 0.01447, 0.6447, 0.01447, 0.6095, 0.0466, 0.6633, 0.0466, 0.6633, 0.0466, 0.6095, 0.0466, 0.7913, 0.0466, 0.8098, 0.01447, 0.8098, 0.01447, 0.7913, 0.0466, 0.4629, 0.01447, 0.4814, 0.0466, 0.4814, 0.0466, 0.4629, 0.01447, 0.6447, 0.01447, 0.628, 0.01447, 0.628, 0.01447, 0.6447, 0.01447, 0.4629, 0.01447, 0.4814, 0.0466, 0.4814, 0.0466, 0.4629, 0.01447, 0.6447, 0.01447, 0.628, 0.01447, 0.628, 0.01447, 0.6447, 0.01447, 0.6095, 0.0466, 0.6633, 0.0466, 0.6633, 0.0466, 0.6095, 0.0466, 0.7913, 0.0466, 0.8098, 0.01447, 0.8098, 0.01447, 0.8006, 0.03054, 0.7913, 0.0466, 0.8182, 0.0, 0.7273, 0.1575, 0.9091, 0.1575, 0.7273, 0.1575, 0.6364, 0.0, 0.5455, 0.1575, 0.09091, 0.0, 0.0, 0.1575, 0.1818, 0.1575, 0.2727, 0.0, 0.1818, 0.1575, 0.3636, 0.1575, 0.4545, 0.0, 0.3636, 0.1575, 0.5455, 0.1575, 0.7273, 0.1575, 0.5455, 0.1575, 0.6364, 0.3149, 0.9091, 0.1575, 0.7273, 0.1575, 0.8182, 0.3149, 0.1818, 0.1575, 0.0, 0.1575, 0.09091, 0.3149, 0.3636, 0.1575, 0.1818, 0.1575, 0.2727, 0.3149, 0.3182, 0.2362, 0.5455, 0.1575, 0.3636, 0.1575, 0.4091, 0.2362, 0.4545, 0.3149, 0.5, 0.2362, 0.7273, 0.1575, 0.6364, 0.3149, 0.8182, 0.3149, 0.9091, 0.1575, 0.8182, 0.3149, 1.0, 0.3149, 0.1818, 0.1575, 0.09091, 0.3149, 0.2727, 0.3149, 0.3636, 0.1575, 0.3182, 0.2362, 0.2727, 0.3149, 0.4545, 0.3149, 0.4091, 0.2362, 0.5455, 0.1575, 0.5, 0.2362, 0.4545, 0.3149, 0.6364, 0.3149, 0.8182, 0.3149, 0.6364, 0.3149, 0.7273, 0.4724, 1.0, 0.3149, 0.8182, 0.3149, 0.9091, 0.4724, 0.2727, 0.3149, 0.09091, 0.3149, 0.1818, 0.4724, 0.4545, 0.3149, 0.2727, 0.3149, 0.3636, 0.4724, 0.6364, 0.3149, 0.4545, 0.3149, 0.5455, 0.4724, 0.6591, 0.2756, 0.6591, 0.2756, 0.6364, 0.3149, 0.6364, 0.3149, 0.6818, 0.2362, 0.6591, 0.2756, 0.6591, 0.2756, 0.6818, 0.2362, 0.6364, 0.2362, 0.6364, 0.2362, 0.6818, 0.2362, 0.6818, 0.2362, 0.5909, 0.2362, 0.6364, 0.2362, 0.6364, 0.2362, 0.5909, 0.2362, 0.6136, 0.2756, 0.5909, 0.2362, 0.5909, 0.2362, 0.6136, 0.2756, 0.6364, 0.3149, 0.6136, 0.2756, 0.6136, 0.2756, 0.6364, 0.3149, 0.25, 0.6667, 0.25, 0.75, 0.375, 0.6667, 0.25, 0.5833, 0.25, 0.6667, 0.375, 0.6667, 0.375, 0.625, 0.375, 0.5833, 0.8182, 0.0, 0.8636, 0.07873, 0.7727, 0.07873, 0.7913, 0.0466, 0.8098, 0.01447, 0.7273, 0.1575, 0.6364, 0.1575, 0.6818, 0.07873, 0.4545, 0.0, 0.4629, 0.01447, 0.4814, 0.0466, 0.5, 0.07873, 0.4091, 0.07873, 0.7273, 0.1575, 0.6818, 0.2362, 0.6364, 0.1575, 0.9091, 0.1575, 0.8636, 0.2362, 0.8182, 0.1575, 0.5455, 0.1575, 0.5, 0.2362, 0.4545, 0.1575, 0.7273, 0.1575, 0.7727, 0.2362, 0.6818, 0.2362, 0.5455, 0.1575, 0.5909, 0.2362, 0.5, 0.2362, 0.5909, 0.2362, 0.6136, 0.2756, 0.6364, 0.3149, 0.5455, 0.3149, 0.5909, 0.2362, 0.5455, 0.3149, 0.5, 0.2362, 0.5, 0.2362, 0.5455, 0.3149, 0.4545, 0.3149, 0.4091, 0.2362, 0.4545, 0.3149, 0.3636, 0.3149, 0.8636, 0.2362, 0.9018, 0.3023, 0.8182, 0.3149, 0.7727, 0.2362, 0.8182, 0.3149, 0.7273, 0.3149, 0.7727, 0.2362, 0.7273, 0.3149, 0.6818, 0.2362, 0.6818, 0.2362, 0.7273, 0.3149, 0.6364, 0.3149, 0.6591, 0.2756, 0.5, 0.2362, 0.4545, 0.3149, 0.4091, 0.2362, 0.5, 0.2362, 0.4091, 0.2362, 0.4545, 0.1575, 0.4545, 0.1575, 0.4091, 0.2362, 0.3636, 0.1575, 0.8636, 0.2362, 0.8182, 0.3149, 0.7727, 0.2362, 0.8636, 0.2362, 0.7727, 0.2362, 0.8182, 0.1575, 0.8182, 0.1575, 0.7727, 0.2362, 0.7273, 0.1575, 0.6364, 0.2362, 0.6364, 0.2362, 0.5909, 0.2362, 0.5909, 0.2362, 0.6818, 0.2362, 0.6364, 0.2362, 0.5909, 0.2362, 0.6364, 0.1575, 0.6364, 0.1575, 0.5909, 0.2362, 0.5455, 0.1575, 0.5, 0.07873, 0.5455, 0.1575, 0.4545, 0.1575, 0.5, 0.07873, 0.4545, 0.1575, 0.4091, 0.07873, 0.4091, 0.07873, 0.4545, 0.1575, 0.3636, 0.1575, 0.6364, 0.1575, 0.5455, 0.1575, 0.5909, 0.07873, 0.6364, 0.1575, 0.5909, 0.07873, 0.6818, 0.07873, 0.6447, 0.01447, 0.628, 0.01447, 0.6364, 0.0, 0.8636, 0.07873, 0.9091, 0.1575, 0.8182, 0.1575, 0.8636, 0.07873, 0.8182, 0.1575, 0.7727, 0.07873, 0.7727, 0.07873, 0.8182, 0.1575, 0.7273, 0.1575, 0.6136, 0.2756, 0.6136, 0.2756, 0.6364, 0.3149, 0.6364, 0.3149, 0.6591, 0.2756, 0.6591, 0.2756, 0.6818, 0.2362, 0.6818, 0.2362, 0.6136, 0.2756, 0.6136, 0.2756, 0.6364, 0.3149, 0.6364, 0.3149, 0.6364, 0.3149, 0.6364, 0.3149, 0.6591, 0.2756, 0.6591, 0.2756, 0.5909, 0.2362, 0.5909, 0.2362, 0.6136, 0.2756, 0.6136, 0.2756, 0.6818, 0.2362, 0.6818, 0.2362, 0.6364, 0.2362, 0.6364, 0.2362, 0.6364, 0.2362, 0.6364, 0.2362, 0.5909, 0.2362, 0.5909, 0.2362, 0.6818, 0.2362, 0.6818, 0.2362, 0.6364, 0.2362, 0.6364, 0.2362, 0.5909, 0.2362, 0.5909, 0.2362, 0.6136, 0.2756, 0.6136, 0.2756, 0.6591, 0.2756, 0.6591, 0.2756, 0.6818, 0.2362, 0.6818, 0.2362, 0.6364, 0.3149, 0.6364, 0.3149, 0.6591, 0.2756, 0.6591, 0.2756, 0.6364, 0.2362, 0.6364, 0.2362, 0.5909, 0.2362, 0.5909, 0.2362, 0.6136, 0.2756, 0.6136, 0.2756, 0.6364, 0.3149, 0.6364, 0.3149, 0.6818, 0.2362, 0.6818, 0.2362, 0.6364, 0.2362, 0.6364, 0.2362, 0.6364, 0.3149, 0.6364, 0.3149, 0.6591, 0.2756, 0.6591, 0.2756, 0.6591, 0.2756, 0.6591, 0.2756, 0.6818, 0.2362, 0.6818, 0.2362, 0.5909, 0.2362, 0.5909, 0.2362, 0.6136, 0.2756, 0.6136, 0.2756, 0.8182, 0.0, 0.9091, 0.1575, 0.7273, 0.1575, 0.7273, 0.1575, 0.5455, 0.1575, 0.6364, 0.0, 0.09091, 0.0, 0.1818, 0.1575, 0.0, 0.1575, 0.2727, 0.0, 0.3636, 0.1575, 0.1818, 0.1575, 0.4545, 0.0, 0.5455, 0.1575, 0.3636, 0.1575, 0.7273, 0.1575, 0.6364, 0.3149, 0.5455, 0.1575, 0.9091, 0.1575, 0.8182, 0.3149, 0.7273, 0.1575, 0.1818, 0.1575, 0.1364, 0.2362, 0.09091, 0.3149, 0.0, 0.1575, 0.3636, 0.1575, 0.2727, 0.3149, 0.2273, 0.2362, 0.1818, 0.1575, 0.5455, 0.1575, 0.4545, 0.3149, 0.3636, 0.1575, 0.7273, 0.1575, 0.8182, 0.3149, 0.6364, 0.3149, 0.9091, 0.1575, 1.0, 0.3149, 0.8182, 0.3149, 0.3636, 0.1575, 0.4545, 0.3149, 0.2727, 0.3149, 0.5455, 0.1575, 0.6364, 0.3149, 0.4545, 0.3149, 0.8182, 0.3149, 0.7273, 0.4724, 0.6364, 0.3149, 1.0, 0.3149, 0.9091, 0.4724, 0.8182, 0.3149, 0.2727, 0.3149, 0.1818, 0.4724, 0.09091, 0.3149, 0.1818, 0.3149, 0.4545, 0.3149, 0.3636, 0.4724, 0.2727, 0.3149, 0.6364, 0.3149, 0.5455, 0.4724, 0.4545, 0.3149, 0.4629, 0.01447, 0.4629, 0.01447, 0.4814, 0.0466, 0.4814, 0.0466, 0.6818, 0.07873, 0.5909, 0.07873, 0.6095, 0.0466, 0.6633, 0.0466, 0.6447, 0.01447, 0.6447, 0.01447, 0.628, 0.01447, 0.628, 0.01447, 0.6095, 0.0466, 0.6095, 0.0466, 0.6633, 0.0466, 0.6633, 0.0466, 0.7913, 0.0466, 0.7913, 0.0466, 0.8098, 0.01447, 0.8098, 0.01447, 0.4545, 0.3149, 0.0, 0.0, 0.3636, 0.3149, 0.4545, 0.3149, 0.5455, 0.3149, 0.375, 0.5833, 0.25, 0.5833, 0.0, 0.0, 0.0, 0.0, 0.6364, 0.3149, 0.375, 0.625, 0.375, 0.5833, 0.6364, 0.3149, 0.6364, 0.3149, 0.375, 0.5833, 0.5455, 0.3149, 0.6095, 0.0466, 0.6095, 0.0466, 0.6633, 0.0466, 0.6633, 0.0466, 0.7913, 0.0466, 0.7913, 0.0466, 0.8098, 0.01447, 0.8098, 0.01447, 0.4629, 0.01447, 0.4629, 0.01447, 0.4814, 0.0466, 0.4814, 0.0466, 0.6447, 0.01447, 0.6447, 0.01447, 0.628, 0.01447, 0.628, 0.01447, 0.6095, 0.0466, 0.6095, 0.0466, 0.6633, 0.0466, 0.6633, 0.0466, 0.7913, 0.0466, 0.7913, 0.0466, 0.8098, 0.01447, 0.8098, 0.01447, 0.4629, 0.01447, 0.4629, 0.01447, 0.4814, 0.0466, 0.4814, 0.0466, 0.6447, 0.01447, 0.6447, 0.01447, 0.628, 0.01447, 0.628, 0.01447, 0.4629, 0.01447, 0.4629, 0.01447, 0.4814, 0.0466, 0.4814, 0.0466, 0.6447, 0.01447, 0.6447, 0.01447, 0.628, 0.01447, 0.628, 0.01447, 0.6095, 0.0466, 0.6095, 0.0466, 0.6633, 0.0466, 0.6633, 0.0466, 0.7913, 0.0466, 0.7913, 0.0466, 0.8006, 0.03054, 0.8098, 0.01447, 0.8098, 0.01447, 0.8182, 0.0, 0.9091, 0.1575, 0.7273, 0.1575, 0.7273, 0.1575, 0.5455, 0.1575, 0.6364, 0.0, 0.09091, 0.0, 0.1818, 0.1575, 0.0, 0.1575, 0.2727, 0.0, 0.3636, 0.1575, 0.1818, 0.1575, 0.4545, 0.0, 0.5455, 0.1575, 0.3636, 0.1575, 0.7273, 0.1575, 0.6364, 0.3149, 0.5455, 0.1575, 0.9091, 0.1575, 0.8182, 0.3149, 0.7273, 0.1575, 0.1818, 0.1575, 0.09091, 0.3149, 0.0, 0.1575, 0.3636, 0.1575, 0.3182, 0.2362, 0.2727, 0.3149, 0.1818, 0.1575, 0.5455, 0.1575, 0.5, 0.2362, 0.4545, 0.3149, 0.4091, 0.2362, 0.3636, 0.1575, 0.7273, 0.1575, 0.8182, 0.3149, 0.6364, 0.3149, 0.9091, 0.1575, 1.0, 0.3149, 0.8182, 0.3149, 0.1818, 0.1575, 0.2727, 0.3149, 0.09091, 0.3149, 0.3636, 0.1575, 0.4091, 0.2362, 0.4545, 0.3149, 0.2727, 0.3149, 0.3182, 0.2362, 0.5455, 0.1575, 0.6364, 0.3149, 0.4545, 0.3149, 0.5, 0.2362, 0.8182, 0.3149, 0.7273, 0.4724, 0.6364, 0.3149, 1.0, 0.3149, 0.9091, 0.4724, 0.8182, 0.3149, 0.2727, 0.3149, 0.1818, 0.4724, 0.09091, 0.3149, 0.4545, 0.3149, 0.3636, 0.4724, 0.2727, 0.3149, 0.6364, 0.3149, 0.5455, 0.4724, 0.4545, 0.3149, 0.6591, 0.2756, 0.6364, 0.3149, 0.6364, 0.3149, 0.6591, 0.2756, 0.6818, 0.2362, 0.6818, 0.2362, 0.6591, 0.2756, 0.6591, 0.2756, 0.6364, 0.2362, 0.6818, 0.2362, 0.6818, 0.2362, 0.6364, 0.2362, 0.5909, 0.2362, 0.5909, 0.2362, 0.6364, 0.2362, 0.6364, 0.2362, 0.6136, 0.2756, 0.6136, 0.2756, 0.5909, 0.2362, 0.5909, 0.2362, 0.6364, 0.3149, 0.6364, 0.3149, 0.6136, 0.2756, 0.6136, 0.2756])
me_cube_001.materials.append(mat_armor_color)
me_cube_001.materials.append(mat_eyemouthcolor)
me_cube_001.materials.append(mat_highlights)
me_cube_001.use_remesh_fix_poles = True
me_cube_001.use_remesh_preserve_attributes = False
me_cube_001.use_mirror_x = True
me_cube_001.use_mirror_topology = True
me_cube_001.update()
arm_armature = bpy.data.armatures.new('Armature')  # bones are not reproduced

# ---- objects
ob_camera = bpy.data.objects.new('Camera', cam_camera)
ob_point = bpy.data.objects.new('Point', light_point)
ob_armature = bpy.data.objects.new('Armature', arm_armature)
ob_knightcharactermesh = bpy.data.objects.new('KnightCharacterMesh', me_cube_001)

# ---- transforms, parenting, visibility, modifiers, constraints
ob_camera.location = (-4.335, -20.9, 4.533)
ob_camera.rotation_euler = (1.487, -4.443e-07, -0.2025)
ob_camera.lineart.crease_threshold = 0.0
ob_point.location = (-1.238, -3.223, 5.475)
ob_point.lineart.crease_threshold = 0.0
ob_armature.location = (-7.83e-18, -0.1174, 1.405)
ob_armature.show_in_front = True
ob_armature.lineart.crease_threshold = 0.0
ob_knightcharactermesh.parent = ob_armature
ob_knightcharactermesh.matrix_parent_inverse = Matrix(((1.0, -0.0, 0.0, -0.0), (-0.0, 1.0, -0.0, 0.0), (0.0, -0.0, 1.0, -1.405), (-0.0, 0.0, -0.0, 1.0)))
ob_knightcharactermesh.location = (0.0, 0.0, -1.062)
ob_knightcharactermesh.scale = (1.379, 1.379, 1.379)
ob_knightcharactermesh.lineart.crease_threshold = 0.0
ob_knightcharactermesh.use_mesh_mirror_x = True
_vg = ob_knightcharactermesh.vertex_groups.new(name='LowerBody')
for _i, _w in zip([133, 134, 174, 226, 227], [0.1803, 0.1807, 0.9488, 0.1803, 0.1807]): _vg.add([_i], _w, 'REPLACE')
_vg = ob_knightcharactermesh.vertex_groups.new(name='UpperBody')
for _i, _w in zip([2, 3, 6, 7, 32, 33, 38, 39, 41, 42, 47, 48, 68, 75, 76, 77, 78, 79, 80, 81, 82, 83, 84, 85, 86, 87, 88, 89, 90, 92, 93, 94, 95, 96, 97, 98, 99, 100, 101, 102, 106, 108, 110, 133, 134, 135, 136, 141, 142, 172, 173, 175, 176, 177, 178, 179, 181, 182, 183, 184, 185, 186, 187, 188, 189, 190, 191, 192, 193, 194, 195, 199, 201, 203, 226, 227, 228, 229, 234, 235], [0.005759, 0.164, 0.0003771, 0.02415, 0.2267, 0.1251, 0.005759, 0.06599, 0.03681, 0.164, 0.0003771, 0.02415, 0.2815, 0.1457, 0.2267, 0.2592, 0.09409, 0.0941, 0.1291, 0.1082, 0.09409, 0.1186, 0.09409, 0.1291, 0.09409, 0.1186, 0.5508, 0.5808, 0.5192, 0.1939, 0.7018, 0.4946, 0.2001, 0.7173, 0.06184, 0.06867, 0.5571, 0.6116, 0.2815, 0.3435, 0.02882, 0.02931, 0.08161, 0.03533, 0.04446, 0.02368, 0.03415, 0.1457, 0.08157, 0.1222, 0.102, 0.5508, 0.6961, 0.7382, 0.5808, 0.5192, 0.6448, 0.1939, 0.7018, 0.4946, 0.2001, 0.6051, 0.7173, 0.06184, 0.06867, 0.5902, 0.5571, 0.6116, 0.7158, 0.3738, 0.3435, 0.02882, 0.02931, 0.08161, 0.03533, 0.04446, 0.02368, 0.03415, 0.2154, 0.08157]): _vg.add([_i], _w, 'REPLACE')
_vg = ob_knightcharactermesh.vertex_groups.new(name='Head')
for _i, _w in zip([0, 1, 2, 3, 4, 5, 6, 7, 8, 9, 10, 11, 12, 13, 14, 15, 16, 17, 18, 19, 20, 21, 22, 23, 24, 25, 26, 27, 28, 29, 30, 31, 32, 33, 34, 35, 36, 37, 38, 39, 40, 41, 42, 43, 44, 45, 46, 47, 48, 49, 50, 51, 52, 53, 54, 55, 56, 57, 58, 59, 60, 61, 62, 63, 64, 65, 66, 67, 68, 69, 70, 71, 72, 73, 74, 75, 76, 77, 78, 79, 80, 81, 82, 83, 84, 85, 86, 87, 88, 89, 90, 91, 92, 93, 96, 97, 98, 99, 100, 101, 102, 104, 105, 106, 107, 108, 109, 112, 113, 114, 115, 116, 118, 120, 123, 124, 125, 127, 128, 131, 132, 133, 134, 135, 136, 137, 138, 139, 141, 142, 166, 167, 168, 169, 170, 172, 173, 174, 175, 176, 177, 178, 179, 180, 181, 182, 183, 187, 188, 189, 190, 191, 192, 193, 194, 195, 197, 198, 199, 200, 201, 202, 205, 206, 207, 208, 209, 211, 213, 216, 217, 218, 220, 221, 224, 225, 226, 227, 228, 229, 230, 231, 232, 234, 235, 259, 260, 261, 262, 263], [0.9929, 0.9845, 0.9566, 0.6788, 0.9959, 0.9932, 0.9458, 0.9296, 0.9883, 0.9851, 0.9915, 0.9932, 0.9949, 0.9932, 0.9954, 0.9918, 0.991, 0.9941, 0.9941, 0.9938, 0.9937, 0.9939, 0.994, 0.9939, 0.9939, 0.9939, 0.9939, 0.9753, 0.984, 0.9831, 0.9708, 0.9607, 0.6625, 0.8341, 0.9929, 0.9916, 0.9833, 0.9845, 0.9566, 0.8918, 0.979, 0.9401, 0.6788, 0.9959, 0.9932, 0.9971, 0.9951, 0.9458, 0.9296, 0.9883, 0.9851, 0.9915, 0.9932, 0.9949, 0.9932, 0.9954, 0.9918, 0.991, 0.9941, 0.9941, 0.9938, 0.9937, 0.9939, 0.994, 0.9939, 0.9939, 0.9939, 0.9939, 0.486, 0.9753, 0.9642, 0.984, 0.9831, 0.9708, 0.9607, 0.755, 0.6625, 0.6422, 0.8042, 0.8478, 0.7415, 0.8257, 0.826, 0.7836, 0.8042, 0.7415, 0.826, 0.7836, 0.02824, 0.007378, 0.3716, 0.1255, 0.0, 0.0, 0.02874, 0.0, 0.0, 0.0, 0.0, 0.486, 0.4493, 0.0, 0.0, 0.06812, 0.0, 0.05097, 0.0, 0.0, 0.0, 0.0, 0.0, 0.0, 0.0, 0.0, 0.0, 0.0, 0.0, 0.0, 0.0, 0.0, 0.0, 0.0, 0.0, 0.0, 0.0, 0.0, 0.0, 0.0, 0.755, 0.7011, 0.0, 0.0, 0.0, 0.0, 0.0, 0.8037, 0.7892, 0.0, 0.02824, 0.0, 0.06224, 0.007378, 0.3716, 0.1255, 0.02626, 0.0, 0.0, 0.02874, 0.0, 0.0, 0.0, 0.0, 0.0, 0.0, 0.5534, 0.4493, 0.0, 0.0, 0.06812, 0.0, 0.05097, 0.0, 0.0, 0.0, 0.0, 0.0, 0.0, 0.0, 0.0, 0.0, 0.0, 0.0, 0.0, 0.0, 0.0, 0.0, 0.0, 0.0, 0.0, 0.0, 0.0, 0.0, 0.0, 0.7274, 0.7011, 0.0, 0.0, 0.0, 0.0, 0.0]): _vg.add([_i], _w, 'REPLACE')
_vg = ob_knightcharactermesh.vertex_groups.new(name='UpperArm.L')
for _i, _w in zip([3, 6, 7, 32, 33, 39, 77, 78, 79, 80, 81, 82, 83, 86, 87, 88, 89, 90, 91, 92, 93, 94, 95, 96, 97, 98, 99, 100, 101, 102, 103, 104, 105, 106, 107, 108, 109, 110, 111, 112, 113, 114, 115, 116, 117, 141, 142, 166, 167, 168, 169, 170, 171, 172, 173, 176, 177, 181, 186, 190, 193, 194, 234], [0.1485, 0.005536, 0.01207, 0.09034, 0.01085, 0.01241, 0.03706, 0.0803, 0.02249, 0.1144, 0.02754, 0.0514, 0.07097, 0.01125, 0.01377, 0.1963, 0.1996, 0.08907, 0.8391, 0.06267, 0.06916, 0.2708, 0.03042, 0.06913, 0.8888, 0.8916, 0.1793, 0.2067, 0.2204, 0.195, 0.8804, 0.8894, 0.8754, 0.8789, 0.896, 0.8926, 0.8972, 0.8675, 0.8888, 0.1676, 0.1291, 0.1377, 0.09205, 0.09337, 0.07593, 0.0935, 0.2117, 0.1784, 0.1189, 0.1291, 0.137, 0.1423, 0.1222, 0.03258, 0.05089, 0.03075, 0.02966, 0.01238, 0.00986, 0.03782, 0.03629, 0.02911, 0.0237]): _vg.add([_i], _w, 'REPLACE')
_vg = ob_knightcharactermesh.vertex_groups.new(name='LowerArm.L')
for _i, _w in zip([103, 104, 105, 107, 109, 111, 112, 113, 114, 115, 116, 117, 118, 119, 120, 121, 123, 124, 125, 128, 131, 132, 166, 167, 168, 169, 170, 171], [0.09616, 0.08739, 0.1014, 0.08265, 0.08256, 0.08884, 0.7695, 0.7787, 0.7758, 0.8366, 0.8357, 0.851, 0.6726, 0.4113, 0.1508, 0.0145, 0.07305, 0.1213, 0.1077, 0.117, 0.05091, 0.4172, 0.7662, 0.8344, 0.8243, 0.7904, 0.7913, 0.8344]): _vg.add([_i], _w, 'REPLACE')
_vg = ob_knightcharactermesh.vertex_groups.new(name='Hand.L')
for _i, _w in zip([112, 113, 114, 115, 116, 117, 118, 119, 120, 121, 122, 123, 124, 125, 126, 127, 128, 129, 130, 131, 132, 166, 167, 168, 169, 170, 171], [0.05984, 0.08994, 0.08411, 0.06963, 0.06916, 0.07164, 0.322, 0.5862, 0.8463, 0.9674, 0.9891, 0.9264, 0.8766, 0.8913, 0.9874, 0.9802, 0.8805, 0.9764, 0.9959, 0.9487, 0.5809, 0.05205, 0.03886, 0.03839, 0.07012, 0.06402, 0.03205]): _vg.add([_i], _w, 'REPLACE')
_vg = ob_knightcharactermesh.vertex_groups.new(name='UpperArm.R')
for _i, _w in zip([33, 39, 42, 47, 48, 68, 75, 76, 77, 79, 81, 82, 83, 84, 85, 86, 87, 172, 173, 175, 176, 177, 178, 179, 180, 181, 182, 183, 184, 185, 186, 187, 188, 189, 190, 191, 192, 193, 194, 195, 196, 197, 198, 199, 200, 201, 202, 203, 204, 205, 206, 207, 208, 209, 210, 234, 235, 259, 260, 261, 262, 263, 264], [0.01085, 0.01241, 0.1485, 0.005536, 0.01207, 0.2204, 0.0935, 0.09034, 0.03706, 0.02249, 0.02754, 0.01125, 0.01377, 0.0803, 0.1144, 0.0514, 0.07097, 0.03258, 0.05089, 0.1963, 0.03075, 0.02966, 0.1996, 0.08907, 0.8391, 0.01238, 0.06267, 0.06916, 0.2708, 0.03042, 0.00986, 0.06913, 0.8888, 0.8916, 0.03782, 0.1793, 0.2067, 0.03629, 0.02911, 0.195, 0.8804, 0.8894, 0.8754, 0.8789, 0.896, 0.8926, 0.8972, 0.8675, 0.8888, 0.1676, 0.1291, 0.1377, 0.09205, 0.09337, 0.07593, 0.0237, 0.2117, 0.1784, 0.1189, 0.1291, 0.137, 0.1423, 0.1222]): _vg.add([_i], _w, 'REPLACE')
_vg = ob_knightcharactermesh.vertex_groups.new(name='LowerArm.R')
for _i, _w in zip([196, 197, 198, 200, 202, 204, 205, 206, 207, 208, 209, 210, 211, 212, 213, 214, 216, 217, 218, 221, 224, 225, 259, 260, 261, 262, 263, 264], [0.09616, 0.08739, 0.1014, 0.08265, 0.08256, 0.08884, 0.7695, 0.7787, 0.7758, 0.8366, 0.8357, 0.851, 0.6726, 0.4113, 0.1508, 0.0145, 0.07305, 0.1213, 0.1077, 0.117, 0.05091, 0.4172, 0.7662, 0.8344, 0.8243, 0.7904, 0.7913, 0.8344]): _vg.add([_i], _w, 'REPLACE')
_vg = ob_knightcharactermesh.vertex_groups.new(name='Hand.R')
for _i, _w in zip([205, 206, 207, 208, 209, 210, 211, 212, 213, 214, 215, 216, 217, 218, 219, 220, 221, 222, 223, 224, 225, 259, 260, 261, 262, 263, 264], [0.05984, 0.08994, 0.08411, 0.06963, 0.06916, 0.07164, 0.322, 0.5862, 0.8463, 0.9674, 0.9891, 0.9264, 0.8766, 0.8913, 0.9874, 0.9802, 0.8805, 0.9764, 0.9959, 0.9487, 0.5809, 0.05205, 0.03886, 0.03839, 0.07012, 0.06402, 0.03205]): _vg.add([_i], _w, 'REPLACE')
_vg = ob_knightcharactermesh.vertex_groups.new(name='UpperLeg.L')
for _i, _w in zip([77, 88, 89, 92, 93, 94, 95, 96, 99, 100, 110, 133, 134, 135, 136, 137, 138, 139, 140, 143, 144, 145, 146, 147, 148, 149, 150, 174, 176, 177, 181, 186, 190, 193], [0.0006626, 0.2091, 0.1883, 0.7244, 0.1738, 0.2156, 0.7447, 0.1799, 0.06044, 0.0572, 0.01343, 0.7653, 0.7587, 0.9246, 0.9195, 0.9081, 0.8851, 0.9293, 0.8937, 0.3855, 0.1676, 0.4818, 0.1536, 0.2675, 0.1262, 0.4649, 0.1063, 0.0271, 0.07308, 0.074, 0.1754, 0.194, 0.03305, 0.03379]): _vg.add([_i], _w, 'REPLACE')
_vg = ob_knightcharactermesh.vertex_groups.new(name='LowerLeg.L')
for _i, _w in zip([137, 138, 139, 140, 143, 144, 145, 146, 147, 148, 149, 150, 151, 152, 153, 154, 155, 156, 157, 158, 165], [0.06774, 0.09038, 0.05919, 0.09815, 0.5737, 0.8142, 0.4797, 0.8331, 0.6572, 0.8519, 0.4589, 0.8772, 0.2589, 0.8647, 0.09738, 0.9775, 0.9334, 0.5227, 0.5348, 0.8766, 0.112]): _vg.add([_i], _w, 'REPLACE')
_vg = ob_knightcharactermesh.vertex_groups.new(name='Foot.L')
for _i, _w in zip([143, 145, 147, 149, 151, 152, 153, 155, 156, 157, 158, 159, 160, 161, 162, 163, 164, 165], [0.02782, 0.02552, 0.0739, 0.07581, 0.7275, 0.1254, 0.8795, 0.0656, 0.4772, 0.4648, 0.1185, 0.9871, 0.9874, 1.077, 0.9996, 1.006, 1.003, 0.8749]): _vg.add([_i], _w, 'REPLACE')
_vg = ob_knightcharactermesh.vertex_groups.new(name='UpperLeg.R')
for _i, _w in zip([77, 174, 175, 176, 177, 178, 181, 182, 183, 184, 185, 186, 187, 190, 191, 192, 193, 203, 226, 227, 228, 229, 230, 231, 232, 233, 236, 237, 238, 239, 240, 241, 242, 243], [0.0006626, 0.0271, 0.2091, 0.07308, 0.074, 0.1883, 0.1754, 0.7244, 0.1738, 0.2156, 0.7447, 0.194, 0.1799, 0.03305, 0.06044, 0.0572, 0.03379, 0.01343, 0.7653, 0.7587, 0.9246, 0.9195, 0.9081, 0.8851, 0.9293, 0.8937, 0.3855, 0.1676, 0.4818, 0.1536, 0.2675, 0.1262, 0.4649, 0.1063]): _vg.add([_i], _w, 'REPLACE')
_vg = ob_knightcharactermesh.vertex_groups.new(name='LowerLeg.R')
for _i, _w in zip([230, 231, 232, 233, 236, 237, 238, 239, 240, 241, 242, 243, 244, 245, 246, 247, 248, 249, 250, 251, 258], [0.06774, 0.09038, 0.05919, 0.09815, 0.5737, 0.8142, 0.4797, 0.8331, 0.6572, 0.8519, 0.4589, 0.8772, 0.2589, 0.8647, 0.09738, 0.9775, 0.9334, 0.5227, 0.5348, 0.8766, 0.112]): _vg.add([_i], _w, 'REPLACE')
_vg = ob_knightcharactermesh.vertex_groups.new(name='Foot.R')
for _i, _w in zip([236, 238, 240, 242, 244, 245, 246, 248, 249, 250, 251, 252, 253, 254, 255, 256, 257, 258], [0.02782, 0.02552, 0.0739, 0.07581, 0.7275, 0.1254, 0.8795, 0.0656, 0.4772, 0.4648, 0.1185, 0.9871, 0.9874, 1.077, 0.9996, 1.006, 1.003, 0.8749]): _vg.add([_i], _w, 'REPLACE')
_m = ob_knightcharactermesh.modifiers.new('Armature', 'ARMATURE')
_m.object = ob_armature

# ---- collection membership
scene.collection.objects.link(ob_camera)
scene.collection.objects.link(ob_point)
col_knightcharacter.objects.link(ob_armature)
col_knightcharacter.objects.link(ob_knightcharactermesh)

# ---- scene / render settings (as saved in the file)
scene.camera = ob_camera
scene.frame_start = 1; scene.frame_end = 80; scene.frame_set(20)
scene.render.engine = 'BLENDER_EEVEE_NEXT'
scene.render.image_settings.file_format = 'FFMPEG'
scene.render.image_settings.color_mode = 'RGB'
scene.cycles.use_denoising = False
scene.cycles.samples = 128
scene.cycles.sampling_pattern = 'TABULATED_SOBOL'
scene.cycles.use_adaptive_sampling = False
scene.cycles.use_light_tree = False
scene.view_settings.view_transform = 'Filmic'
bpy.context.view_layer.update()
